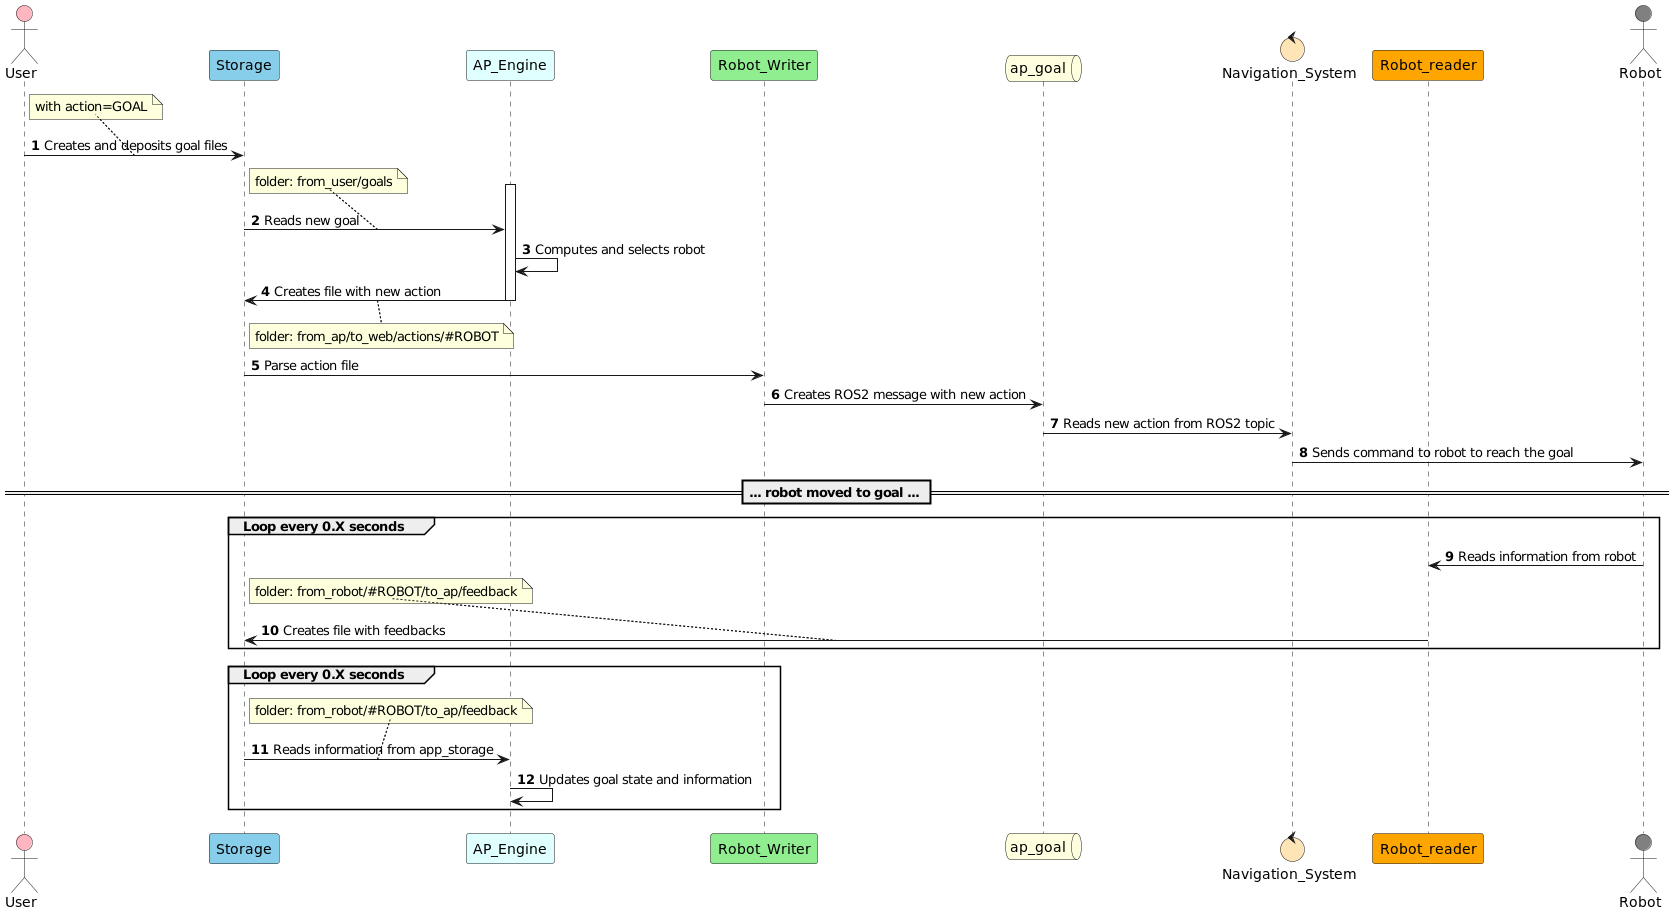

The diagram above was rendered by PlantUML. Its source (embedded in the PNG):
@startuml
!pragma teoz true
autonumber

actor User as user #LightPink
participant "Storage" as app_storage #SkyBlue
participant AP_Engine as ap_engine #LightCyan
participant Robot_Writer as robot_writer #LightGreen
queue ap_goal as ap_goal #LightYellow
control Navigation_System as navigation_system #Moccasin
participant Robot_reader as robot_reader #Orange
actor Robot as robot #Grey

user -> app_storage: Creates and deposits goal files
note top
    with action=GOAL
end note

app_storage -> ap_engine: Reads new goal
activate ap_engine
    note top
        folder: from_user/goals
    end note
    ap_engine -> ap_engine: Computes and selects robot
    ap_engine -> app_storage: Creates file with new action
    note bottom
        folder: from_ap/to_web/actions/#ROBOT
    end note
deactivate ap_engine

app_storage -> robot_writer: Parse action file
robot_writer -> ap_goal: Creates ROS2 message with new action
ap_goal -> navigation_system: Reads new action from ROS2 topic
navigation_system -> robot: Sends command to robot to reach the goal

== ... robot moved to goal ... ==

group Loop every 0.X seconds
    robot -> robot_reader: Reads information from robot
    robot_reader -> app_storage: Creates file with feedbacks
    note top
        folder: from_robot/#ROBOT/to_ap/feedback
    end note
end

group Loop every 0.X seconds
    app_storage -> ap_engine: Reads information from app_storage
    note top
        folder: from_robot/#ROBOT/to_ap/feedback
    end note
    ap_engine -> ap_engine: Updates goal state and information
end

@enduml